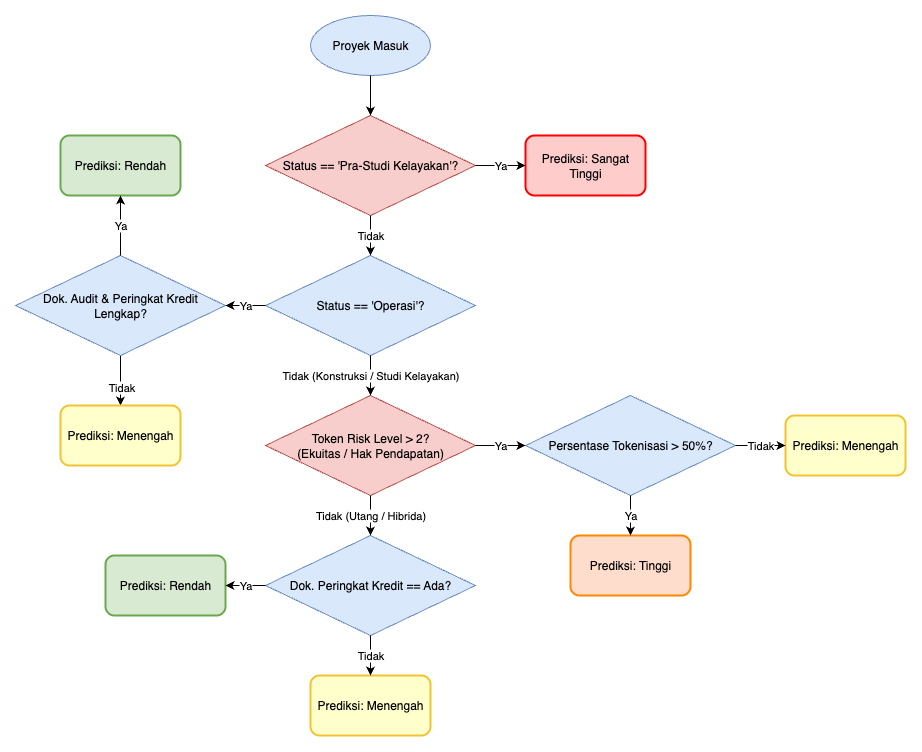

The diagram above was exported from draw.io. Its source (the exported page's mxGraphModel, read from the mxfile embedded in the PNG):
<mxGraphModel dx="976" dy="607" grid="1" gridSize="10" guides="1" tooltips="1" connect="1" arrows="1" fold="1" page="1" pageScale="1" pageWidth="850" pageHeight="1100" math="0" shadow="0">
  <root>
    <mxCell id="0" />
    <mxCell id="1" parent="0" />
    <mxCell id="n-2" value="Proyek Masuk" style="ellipse;whiteSpace=wrap;html=1;fillColor=#dae8fc;strokeColor=#6c8ebf;" parent="1" vertex="1">
      <mxGeometry x="365" y="40" width="120" height="60" as="geometry" />
    </mxCell>
    <mxCell id="n-3" value="Status == 'Pra-Studi Kelayakan'?" style="rhombus;whiteSpace=wrap;html=1;fillColor=#f8cecc;strokeColor=#b85450;" parent="1" vertex="1">
      <mxGeometry x="320" y="140" width="210" height="100" as="geometry" />
    </mxCell>
    <mxCell id="n-4" value="" style="endArrow=classic;html=1;rounded=0;entryX=0.5;entryY=0;entryDx=0;entryDy=0;" parent="1" source="n-2" target="n-3" edge="1">
      <mxGeometry width="50" height="50" relative="1" as="geometry">
        <mxPoint x="400" y="150" as="sourcePoint" />
        <mxPoint x="450" y="100" as="targetPoint" />
      </mxGeometry>
    </mxCell>
    <mxCell id="n-5" value="Prediksi: Sangat Tinggi" style="rounded=1;whiteSpace=wrap;html=1;fillColor=#ffcccc;strokeColor=#ff0000;strokeWidth=2;" parent="1" vertex="1">
      <mxGeometry x="580" y="160" width="120" height="60" as="geometry" />
    </mxCell>
    <mxCell id="n-6" value="Ya" style="edgeStyle=orthogonalEdgeStyle;rounded=0;orthogonalLoop=1;jettySize=auto;html=1;entryX=0;entryY=0.5;entryDx=0;entryDy=0;" parent="1" source="n-3" target="n-5" edge="1">
      <mxGeometry relative="1" as="geometry" />
    </mxCell>
    <mxCell id="n-7" value="Status == 'Operasi'?" style="rhombus;whiteSpace=wrap;html=1;fillColor=#dae8fc;strokeColor=#6c8ebf;" parent="1" vertex="1">
      <mxGeometry x="320" y="280" width="210" height="100" as="geometry" />
    </mxCell>
    <mxCell id="n-8" value="Tidak" style="edgeStyle=orthogonalEdgeStyle;rounded=0;orthogonalLoop=1;jettySize=auto;html=1;entryX=0.5;entryY=0;entryDx=0;entryDy=0;" parent="1" source="n-3" target="n-7" edge="1">
      <mxGeometry relative="1" as="geometry" />
    </mxCell>
    <mxCell id="8Fp3xuSRZy58hw4MEAyv-1" style="edgeStyle=orthogonalEdgeStyle;rounded=0;orthogonalLoop=1;jettySize=auto;html=1;exitX=0.5;exitY=1;exitDx=0;exitDy=0;" parent="1" source="n-9" target="n-13" edge="1">
      <mxGeometry relative="1" as="geometry" />
    </mxCell>
    <mxCell id="8Fp3xuSRZy58hw4MEAyv-2" value="Tidak" style="edgeLabel;html=1;align=center;verticalAlign=middle;resizable=0;points=[];" parent="8Fp3xuSRZy58hw4MEAyv-1" vertex="1" connectable="0">
      <mxGeometry x="0.2257" relative="1" as="geometry">
        <mxPoint as="offset" />
      </mxGeometry>
    </mxCell>
    <mxCell id="n-9" value="Dok. Audit &amp; Peringkat Kredit Lengkap?" style="rhombus;whiteSpace=wrap;html=1;fillColor=#dae8fc;strokeColor=#6c8ebf;" parent="1" vertex="1">
      <mxGeometry x="70" y="280" width="210" height="100" as="geometry" />
    </mxCell>
    <mxCell id="n-10" value="Ya" style="edgeStyle=orthogonalEdgeStyle;rounded=0;orthogonalLoop=1;jettySize=auto;html=1;entryX=1;entryY=0.5;entryDx=0;entryDy=0;" parent="1" source="n-7" target="n-9" edge="1">
      <mxGeometry relative="1" as="geometry" />
    </mxCell>
    <mxCell id="n-11" value="Prediksi: Rendah" style="rounded=1;whiteSpace=wrap;html=1;fillColor=#d9ead3;strokeColor=#6aa84f;strokeWidth=2;" parent="1" vertex="1">
      <mxGeometry x="115" y="160" width="120" height="60" as="geometry" />
    </mxCell>
    <mxCell id="n-12" value="Ya" style="edgeStyle=orthogonalEdgeStyle;rounded=0;orthogonalLoop=1;jettySize=auto;html=1;entryX=0.5;entryY=1;entryDx=0;entryDy=0;" parent="1" source="n-9" target="n-11" edge="1">
      <mxGeometry relative="1" as="geometry">
        <mxPoint as="offset" />
      </mxGeometry>
    </mxCell>
    <mxCell id="n-13" value="Prediksi: Menengah" style="rounded=1;whiteSpace=wrap;html=1;fillColor=#ffffcc;strokeColor=#f1c232;strokeWidth=2;" parent="1" vertex="1">
      <mxGeometry x="115" y="430" width="120" height="60" as="geometry" />
    </mxCell>
    <mxCell id="n-15" value="Token Risk Level &gt; 2?&lt;br&gt;(Ekuitas / Hak Pendapatan)" style="rhombus;whiteSpace=wrap;html=1;fillColor=#f8cecc;strokeColor=#b85450;" parent="1" vertex="1">
      <mxGeometry x="320" y="420" width="210" height="100" as="geometry" />
    </mxCell>
    <mxCell id="n-16" value="Tidak (Konstruksi / Studi Kelayakan)" style="edgeStyle=orthogonalEdgeStyle;rounded=0;orthogonalLoop=1;jettySize=auto;html=1;entryX=0.5;entryY=0;entryDx=0;entryDy=0;" parent="1" source="n-7" target="n-15" edge="1">
      <mxGeometry relative="1" as="geometry" />
    </mxCell>
    <mxCell id="n-17" value="Persentase Tokenisasi &gt; 50%?" style="rhombus;whiteSpace=wrap;html=1;fillColor=#dae8fc;strokeColor=#6c8ebf;" parent="1" vertex="1">
      <mxGeometry x="580" y="420" width="210" height="100" as="geometry" />
    </mxCell>
    <mxCell id="n-18" value="Ya" style="edgeStyle=orthogonalEdgeStyle;rounded=0;orthogonalLoop=1;jettySize=auto;html=1;entryX=0;entryY=0.5;entryDx=0;entryDy=0;" parent="1" source="n-15" target="n-17" edge="1">
      <mxGeometry relative="1" as="geometry" />
    </mxCell>
    <mxCell id="n-19" value="Prediksi: Tinggi" style="rounded=1;whiteSpace=wrap;html=1;fillColor=#ffddcc;strokeColor=#ff8800;strokeWidth=2;" parent="1" vertex="1">
      <mxGeometry x="625" y="560" width="120" height="60" as="geometry" />
    </mxCell>
    <mxCell id="n-20" value="Ya" style="edgeStyle=orthogonalEdgeStyle;rounded=0;orthogonalLoop=1;jettySize=auto;html=1;entryX=0.5;entryY=0;entryDx=0;entryDy=0;" parent="1" source="n-17" target="n-19" edge="1">
      <mxGeometry relative="1" as="geometry" />
    </mxCell>
    <mxCell id="n-21" value="Prediksi: Menengah" style="rounded=1;whiteSpace=wrap;html=1;fillColor=#ffffcc;strokeColor=#f1c232;strokeWidth=2;" parent="1" vertex="1">
      <mxGeometry x="840" y="440" width="120" height="60" as="geometry" />
    </mxCell>
    <mxCell id="n-22" value="Tidak" style="edgeStyle=orthogonalEdgeStyle;rounded=0;orthogonalLoop=1;jettySize=auto;html=1;entryX=0;entryY=0.5;entryDx=0;entryDy=0;" parent="1" source="n-17" target="n-21" edge="1">
      <mxGeometry relative="1" as="geometry" />
    </mxCell>
    <mxCell id="n-23" value="Dok. Peringkat Kredit == Ada?" style="rhombus;whiteSpace=wrap;html=1;fillColor=#dae8fc;strokeColor=#6c8ebf;" parent="1" vertex="1">
      <mxGeometry x="320" y="560" width="210" height="100" as="geometry" />
    </mxCell>
    <mxCell id="n-24" value="Tidak (Utang / Hibrida)" style="edgeStyle=orthogonalEdgeStyle;rounded=0;orthogonalLoop=1;jettySize=auto;html=1;entryX=0.5;entryY=0;entryDx=0;entryDy=0;" parent="1" source="n-15" target="n-23" edge="1">
      <mxGeometry relative="1" as="geometry" />
    </mxCell>
    <mxCell id="n-25" value="Prediksi: Rendah" style="rounded=1;whiteSpace=wrap;html=1;fillColor=#d9ead3;strokeColor=#6aa84f;strokeWidth=2;" parent="1" vertex="1">
      <mxGeometry x="160" y="580" width="120" height="60" as="geometry" />
    </mxCell>
    <mxCell id="n-26" value="Ya" style="edgeStyle=orthogonalEdgeStyle;rounded=0;orthogonalLoop=1;jettySize=auto;html=1;entryX=1;entryY=0.5;entryDx=0;entryDy=0;" parent="1" source="n-23" target="n-25" edge="1">
      <mxGeometry relative="1" as="geometry" />
    </mxCell>
    <mxCell id="n-27" value="Prediksi: Menengah" style="rounded=1;whiteSpace=wrap;html=1;fillColor=#ffffcc;strokeColor=#f1c232;strokeWidth=2;" parent="1" vertex="1">
      <mxGeometry x="365" y="700" width="120" height="60" as="geometry" />
    </mxCell>
    <mxCell id="n-28" value="Tidak" style="edgeStyle=orthogonalEdgeStyle;rounded=0;orthogonalLoop=1;jettySize=auto;html=1;entryX=0.5;entryY=0;entryDx=0;entryDy=0;" parent="1" source="n-23" target="n-27" edge="1">
      <mxGeometry relative="1" as="geometry" />
    </mxCell>
  </root>
</mxGraphModel>